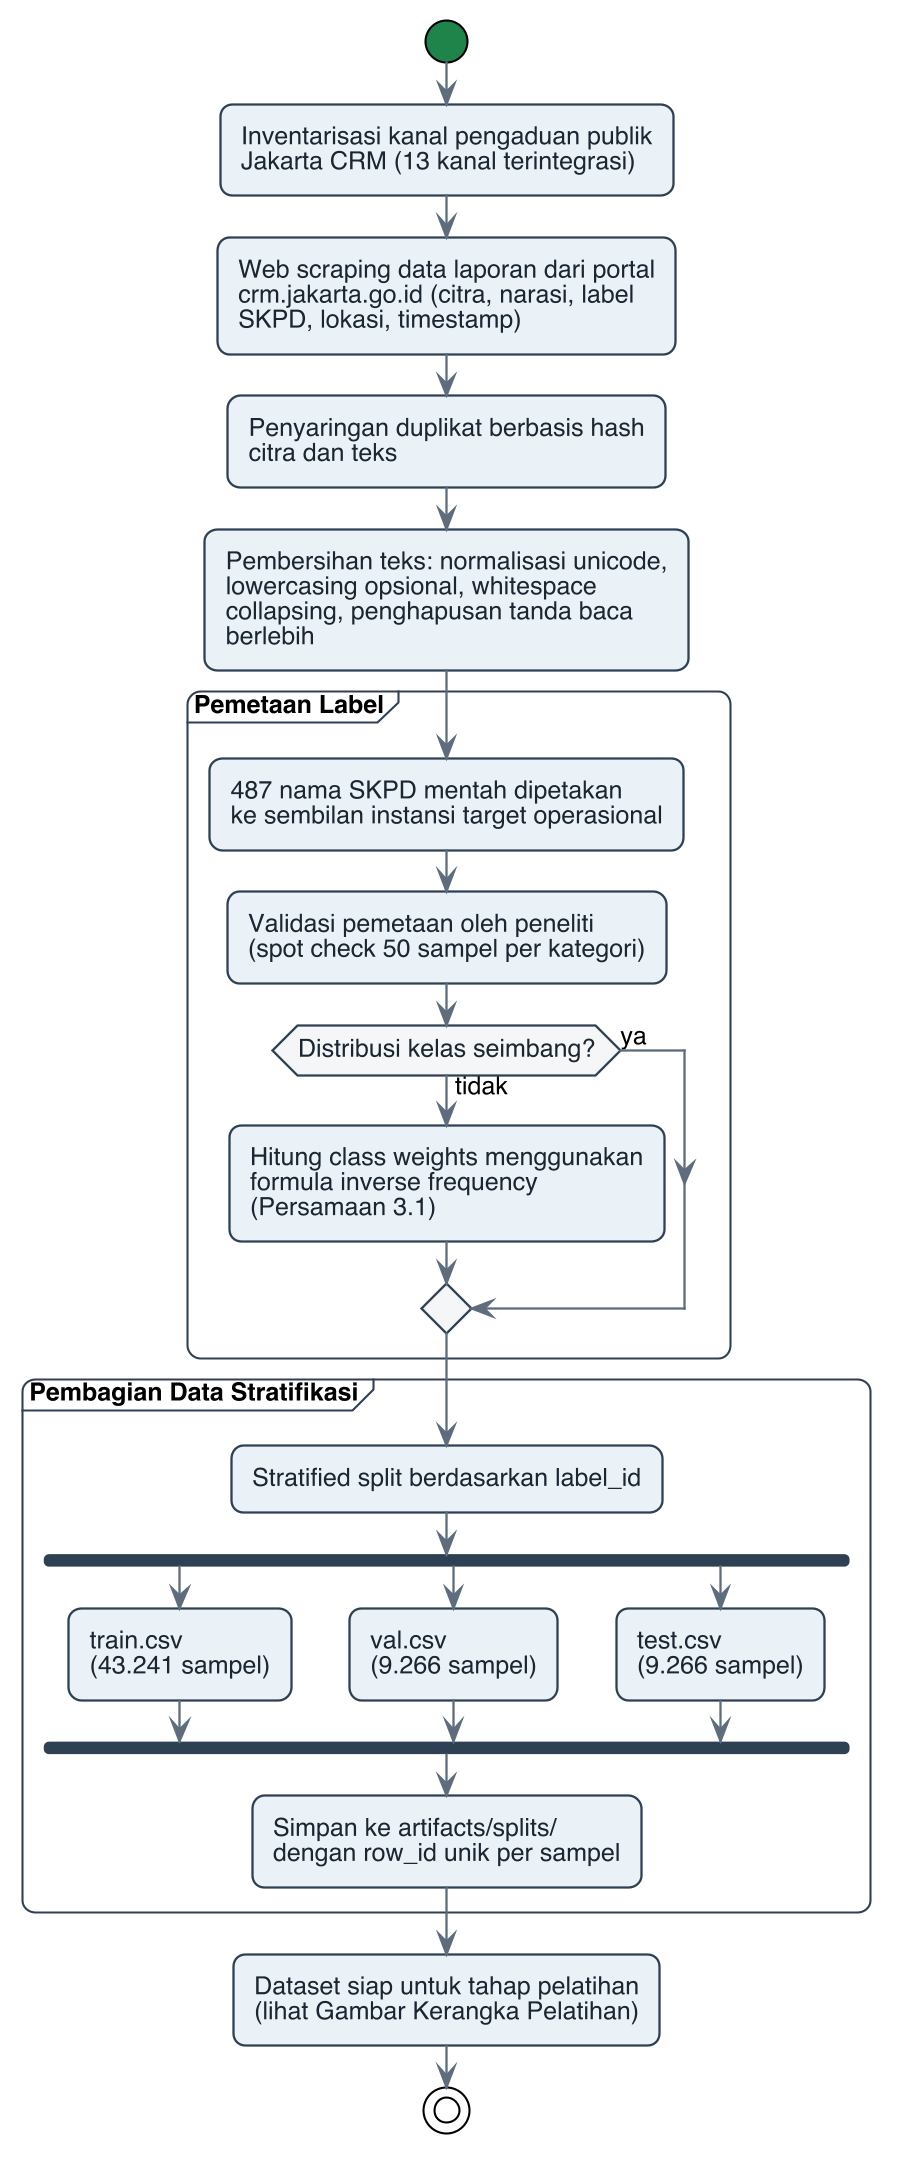

The diagram above was rendered by PlantUML. Its source (embedded in the PNG):
@startuml kerangka_akuisisi
!include _thesis_style.puml

start
:Inventarisasi kanal pengaduan publik\nJakarta CRM (13 kanal terintegrasi);
:Web scraping data laporan dari portal\ncrm.jakarta.go.id (citra, narasi, label\nSKPD, lokasi, timestamp);
:Penyaringan duplikat berbasis hash\ncitra dan teks;
:Pembersihan teks: normalisasi unicode,\nlowercasing opsional, whitespace\ncollapsing, penghapusan tanda baca\nberlebih;

partition "Pemetaan Label" {
    :487 nama SKPD mentah dipetakan\nke sembilan instansi target operasional;
    :Validasi pemetaan oleh peneliti\n(spot check 50 sampel per kategori);
    if (Distribusi kelas seimbang?) then (tidak)
        :Hitung class weights menggunakan\nformula inverse frequency\n(Persamaan 3.1);
    else (ya)
    endif
}

partition "Pembagian Data Stratifikasi" {
    :Stratified split berdasarkan label_id;
    fork
        :train.csv\n(43.241 sampel);
    fork again
        :val.csv\n(9.266 sampel);
    fork again
        :test.csv\n(9.266 sampel);
    end fork
    :Simpan ke artifacts/splits/\ndengan row_id unik per sampel;
}

:Dataset siap untuk tahap pelatihan\n(lihat Gambar Kerangka Pelatihan);
stop

@enduml